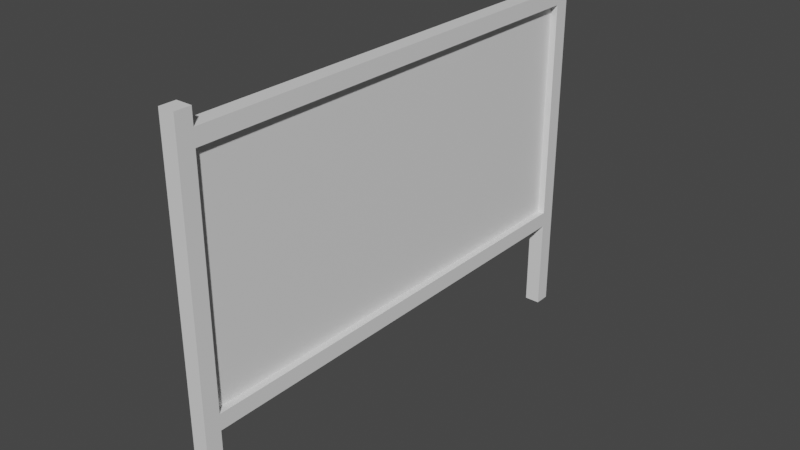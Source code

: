 # Source: Model_0.blend  (saved by Blender 2.93.21; exported with 4.5.12 LTS)
import bpy
from mathutils import Matrix  # noqa: F401  (used for matrix-valued properties, if any)

bpy.ops.wm.read_factory_settings(use_empty=True)
scene = bpy.context.scene
scene.name = 'Scene'

# ---- materials (node trees are filled in below, after node groups)
mat_material = bpy.data.materials.new('Material')
mat_material.use_backface_culling = True
mat_material.use_transparent_shadow = False

# ---- material node trees
mat_material.use_nodes = True; mat_material.node_tree.nodes.clear()
_N = mat_material.node_tree.nodes; _L = mat_material.node_tree.links
n0 = _N.new('ShaderNodeBsdfPrincipled'); n0.name = 'Principled BSDF'; n0.location = (10, 300)
n0.distribution = 'GGX'
n0.subsurface_method = 'BURLEY'
n0.inputs[3].default_value = 1.45
n0.inputs[27].default_value = (0.0, 0.0, 0.0, 1.0)
n0.inputs[28].default_value = 1.0
n1 = _N.new('ShaderNodeOutputMaterial'); n1.name = 'Material Output'; n1.location = (300, 300)
_L.new(n0.outputs[0], n1.inputs[0])
n1.is_active_output = True

# ---- world
world_world = bpy.data.worlds.new('World'); scene.world = world_world
world_world.use_nodes = True; world_world.node_tree.nodes.clear()
_N = world_world.node_tree.nodes; _L = world_world.node_tree.links
n0 = _N.new('ShaderNodeOutputWorld'); n0.name = 'World Output'; n0.location = (300, 300)
n1 = _N.new('ShaderNodeBackground'); n1.name = 'Background'; n1.location = (10, 300)
n1.inputs[0].default_value = (0.05088, 0.05088, 0.05088, 1.0)
_L.new(n1.outputs[0], n0.inputs[0])
n0.is_active_output = True
world_world.color = (0.05088, 0.05088, 0.05088)
world_world.use_sun_shadow = False
world_world.sun_shadow_jitter_overblur = 0.0

# ---- meshes
me_fence_0 = bpy.data.meshes.new('fence_0')
me_fence_0.from_pydata([(-0.1, -2.9, 0.2), (0.1, 2.9, 3.45), (-0.1, 2.9, 3.65), (-0.1, 2.9, 3.45), (-0.1, 2.9, 0.2), (-0.1, 2.9, 0.4), (-0.1, 2.9, -1.0), (-0.1, 3.1, -1.0), (-0.1, -2.9, 3.45), (-0.1, 2.9, 3.25), (0.1, 3.1, -1.0), (-0.1, 3.1, 3.65), (0.1, 2.9, 3.65), (0.1, 2.9, 0.2), (0.1, 2.9, -1.0), (0.1, 2.9, 0.4), (0.1, 2.9, 3.25), (0.1, 3.1, 3.65), (0.1, -2.9, 3.45), (-0.1, -2.9, -1.0), (-0.1, -2.9, 3.25), (0.1, -3.1, -1.0), (-0.1, -2.9, 3.65), (-0.1, -3.1, -1.0), (0.1, -2.9, -1.0), (0.1, -2.9, 0.4), (0.1, -3.1, 3.65), (0.1, -2.9, 3.65), (-0.1, -3.1, 3.65), (-0.1, -2.9, 0.4), (0.1, -2.9, 3.25), (0.1, -2.9, 0.2)], [], [(1, 12, 2, 3), (13, 4, 6, 14), (13, 31, 0, 4), (9, 20, 8, 3), (28, 22, 8, 20, 29, 0, 19, 23), (5, 29, 25, 15), (5, 15, 16, 9), (11, 17, 10, 7), (2, 12, 17, 11), (13, 15, 25, 31), (21, 26, 28, 23), (0, 31, 24, 19), (8, 18, 1, 3), (25, 29, 20, 30), (20, 9, 16, 30), (27, 26, 21, 24, 31, 25, 30, 18), (8, 22, 27, 18), (27, 22, 28, 26), (1, 18, 30, 16), (29, 5, 4, 0), (5, 9, 3, 2, 11, 7, 6, 4), (12, 1, 16, 15, 13, 14, 10, 17)])
_uv = me_fence_0.uv_layers.new(name='UVMap')
_uv.uv.foreach_set('vector', [0.8752, 0.1238, 0.8752, 0.1238, 0.8752, 0.1238, 0.8752, 0.1238, 0.8752, 0.1238, 0.8752, 0.1238, 0.8752, 0.1238, 0.8752, 0.1238, 0.8751, 0.1239, 0.8751, 0.1238, 0.8751, 0.1238, 0.8751, 0.1239, 0.8752, 0.1239, 0.8752, 0.1238, 0.8752, 0.1238, 0.8752, 0.1239, 0.8751, 0.1239, 0.8751, 0.1239, 0.8751, 0.1239, 0.8751, 0.1239, 0.8751, 0.1239, 0.8751, 0.1238, 0.8751, 0.1238, 0.8751, 0.1238, 0.8751, 0.1238, 0.8751, 0.1239, 0.8751, 0.1239, 0.8751, 0.1238, 0.8752, 0.1238, 0.8752, 0.1238, 0.8752, 0.1238, 0.8752, 0.1238, 0.8751, 0.1238, 0.8751, 0.1238, 0.8751, 0.1238, 0.8751, 0.1238, 0.8752, 0.1238, 0.8752, 0.1238, 0.8752, 0.1238, 0.8752, 0.1238, 0.8752, 0.1238, 0.8752, 0.1238, 0.8752, 0.1239, 0.8752, 0.1239, 0.8751, 0.1238, 0.8751, 0.1238, 0.8751, 0.1238, 0.8751, 0.1238, 0.8752, 0.1238, 0.8752, 0.1238, 0.8752, 0.1238, 0.8752, 0.1238, 0.8751, 0.1239, 0.8751, 0.1239, 0.8751, 0.1238, 0.8751, 0.1238, 0.8752, 0.1238, 0.8752, 0.1238, 0.8752, 0.1238, 0.8752, 0.1238, 0.8751, 0.1238, 0.8751, 0.1239, 0.8751, 0.1239, 0.8751, 0.1238, 0.8751, 0.1238, 0.8751, 0.1238, 0.8751, 0.1238, 0.8751, 0.1238, 0.8751, 0.1238, 0.8751, 0.1238, 0.8751, 0.1238, 0.8751, 0.1238, 0.8752, 0.1238, 0.8752, 0.1238, 0.8752, 0.1238, 0.8752, 0.1238, 0.8752, 0.1238, 0.8752, 0.1238, 0.8752, 0.1238, 0.8752, 0.1238, 0.8752, 0.1238, 0.8752, 0.1239, 0.8752, 0.1239, 0.8752, 0.1238, 0.8751, 0.1238, 0.8751, 0.1239, 0.8751, 0.1239, 0.8751, 0.1238, 0.8751, 0.1239, 0.8752, 0.1239, 0.8752, 0.1239, 0.8752, 0.1239, 0.8752, 0.1239, 0.8751, 0.1239, 0.8751, 0.1239, 0.8751, 0.1239, 0.8752, 0.1238, 0.8752, 0.1238, 0.8752, 0.1238, 0.8752, 0.1238, 0.8752, 0.1238, 0.8752, 0.1238, 0.8752, 0.1238, 0.8752, 0.1238])
me_fence_0.materials.append(mat_material)
me_fence_0.use_remesh_fix_poles = True
me_fence_0.use_remesh_preserve_attributes = False
me_fence_0.update()
me_fence_0.normals_split_custom_set([tuple(v) for v in zip(*[iter([0.0, -1.0, 0.0, 0.0, -1.0, 0.0, 0.0, -1.0, 0.0, 0.0, -1.0, 0.0, 0.0, -1.0, 0.0, 0.0, -1.0, 0.0, 0.0, -1.0, 0.0, 0.0, -1.0, 0.0, 0.0, -1.285e-09, -1.0, 0.0, -1.285e-09, -1.0, 0.0, -1.285e-09, -1.0, 0.0, -1.285e-09, -1.0, -1.0, 0.0, 0.0, -1.0, 0.0, 0.0, -1.0, 0.0, 0.0, -1.0, 0.0, 0.0, -1.0, -5.608e-08, 0.0, -1.0, -5.608e-08, 0.0, -1.0, -5.608e-08, 0.0, -1.0, -5.608e-08, 0.0, -1.0, -5.608e-08, 0.0, -1.0, -5.608e-08, 0.0, -1.0, -5.608e-08, 0.0, -1.0, -5.608e-08, 0.0, -2.055e-07, -2.569e-09, 1.0, -2.055e-07, -2.569e-09, 1.0, -2.055e-07, -2.569e-09, 1.0, -2.055e-07, -2.569e-09, 1.0, 0.0, -1.0, 0.0, 0.0, -1.0, 0.0, 0.0, -1.0, 0.0, 0.0, -1.0, 0.0, 0.0, 1.0, 0.0, 0.0, 1.0, 0.0, 0.0, 1.0, 0.0, 0.0, 1.0, 0.0, 0.0, 0.0, 1.0, 0.0, 0.0, 1.0, 0.0, 0.0, 1.0, 0.0, 0.0, 1.0, 1.0, 0.0, 0.0, 1.0, 0.0, 0.0, 1.0, 0.0, 0.0, 1.0, 0.0, 0.0, 0.0, -1.0, 0.0, 0.0, -1.0, 0.0, 0.0, -1.0, 0.0, 0.0, -1.0, 0.0, 0.0, 1.0, 0.0, 0.0, 1.0, 0.0, 0.0, 1.0, 0.0, 0.0, 1.0, 0.0, 0.0, 0.0, 1.0, 0.0, 0.0, 1.0, 0.0, 0.0, 1.0, 0.0, 0.0, 1.0, 5.96e-07, 1.0, 0.0, 5.96e-07, 1.0, 0.0, 5.96e-07, 1.0, 0.0, 5.96e-07, 1.0, 0.0, 0.0, 0.0, -1.0, 0.0, 0.0, -1.0, 0.0, 0.0, -1.0, 0.0, 0.0, -1.0, 1.0, -6.009e-08, 0.0, 1.0, -6.009e-08, 0.0, 1.0, -6.009e-08, 0.0, 1.0, -6.009e-08, 0.0, 1.0, -6.009e-08, 0.0, 1.0, -6.009e-08, 0.0, 1.0, -6.009e-08, 0.0, 1.0, -6.009e-08, 0.0, 0.0, 1.0, -1.304e-07, 0.0, 1.0, -1.304e-07, 0.0, 1.0, -1.304e-07, 0.0, 1.0, -1.304e-07, 0.0, 0.0, 1.0, 0.0, 0.0, 1.0, 0.0, 0.0, 1.0, 0.0, 0.0, 1.0, 1.0, 1.606e-09, 5.588e-08, 1.0, 1.606e-09, 5.588e-08, 1.0, 1.606e-09, 5.588e-08, 1.0, 1.606e-09, 5.588e-08, -1.0, 1.606e-09, -5.588e-08, -1.0, 1.606e-09, -5.588e-08, -1.0, 1.606e-09, -5.588e-08, -1.0, 1.606e-09, -5.588e-08, -1.0, 3.205e-08, 0.0, -1.0, 3.205e-08, 0.0, -1.0, 3.205e-08, 0.0, -1.0, 3.205e-08, 0.0, -1.0, 3.205e-08, 0.0, -1.0, 3.205e-08, 0.0, -1.0, 3.205e-08, 0.0, -1.0, 3.205e-08, 0.0, 1.0, 3.205e-08, 0.0, 1.0, 3.205e-08, 0.0, 1.0, 3.205e-08, 0.0, 1.0, 3.205e-08, 0.0, 1.0, 3.205e-08, 0.0, 1.0, 3.205e-08, 0.0, 1.0, 3.205e-08, 0.0, 1.0, 3.205e-08, 0.0])] * 3)])
me_fence_0__4 = bpy.data.meshes.new('fence_0 #4')
me_fence_0__4.from_pydata([(0.01, 2.9, 3.25), (0.01, -2.9, 3.25), (0.01, -2.9, 0.4), (0.01, 2.9, 0.4), (-0.01, -2.9, 3.25), (-0.01, 2.9, 3.25), (-0.01, 2.9, 0.4), (-0.01, -2.9, 0.4)], [], [(3, 0, 1, 2), (7, 4, 5, 6)])
_uv = me_fence_0__4.uv_layers.new(name='UVMap')
_uv.uv.foreach_set('vector', [2.5, -0.4828, 2.5, 1.483, -1.5, 1.483, -1.5, -0.4828, -1.5, -0.4828, -1.5, 1.483, 2.5, 1.483, 2.5, -0.4828])
me_fence_0__4.materials.append(mat_material)
me_fence_0__4.use_remesh_fix_poles = True
me_fence_0__4.use_remesh_preserve_attributes = False
me_fence_0__4.update()
me_fence_0__4.normals_split_custom_set([tuple(v) for v in zip(*[iter([1.0, 0.0, 0.0, 1.0, 0.0, 0.0, 1.0, 0.0, 0.0, 1.0, 0.0, 0.0, -1.0, 0.0, 0.0, -1.0, 0.0, 0.0, -1.0, 0.0, 0.0, -1.0, 0.0, 0.0])] * 3)])
me_fence_0__4_001 = bpy.data.meshes.new('fence_0 #4.001')
me_fence_0__4_001.from_pydata([(0.01, 2.9, 1.825), (0.01, -2.9, 1.825), (0.01, -2.9, 1.825), (0.01, 2.9, 1.825), (-0.01, -2.9, 1.825), (-0.01, 2.9, 1.825), (-0.01, 2.9, 1.825), (-0.01, -2.9, 1.825), (0.01, 2.9, 1.075), (0.01, -2.9, 1.075), (0.01, -2.9, 1.075), (0.01, 2.9, 1.075), (-0.01, -2.9, 1.075), (-0.01, 2.9, 1.075), (-0.01, 2.9, 1.075), (-0.01, -2.9, 1.075), (0.01, 2.9, 2.575), (0.01, -2.9, 2.575), (0.01, -2.9, 2.575), (0.01, 2.9, 2.575), (-0.01, -2.9, 2.575), (-0.01, 2.9, 2.575), (-0.01, 2.9, 2.575), (-0.01, -2.9, 2.575)], [], [(3, 0, 1, 2), (7, 4, 5, 6), (11, 8, 9, 10), (15, 12, 13, 14), (19, 16, 17, 18), (23, 20, 21, 22)])
_uv = me_fence_0__4_001.uv_layers.new(name='UVMap')
_uv.uv.foreach_set('vector', [2.5, -0.4828, 2.5, 1.483, -1.5, 1.483, -1.5, -0.4828, -1.5, -0.4828, -1.5, 1.483, 2.5, 1.483, 2.5, -0.4828, 2.5, -0.4828, 2.5, 1.483, -1.5, 1.483, -1.5, -0.4828, -1.5, -0.4828, -1.5, 1.483, 2.5, 1.483, 2.5, -0.4828, 2.5, -0.4828, 2.5, 1.483, -1.5, 1.483, -1.5, -0.4828, -1.5, -0.4828, -1.5, 1.483, 2.5, 1.483, 2.5, -0.4828])
me_fence_0__4_001.materials.append(mat_material)
me_fence_0__4_001.use_remesh_fix_poles = True
me_fence_0__4_001.use_remesh_preserve_attributes = False
me_fence_0__4_001.update()
me_fence_0__4_001.normals_split_custom_set([tuple(v) for v in zip(*[iter([1.0, 0.0, 0.0, 1.0, 0.0, 0.0, 1.0, 0.0, 0.0, 1.0, 0.0, 0.0, -1.0, 0.0, 0.0, -1.0, 0.0, 0.0, -1.0, 0.0, 0.0, -1.0, 0.0, 0.0, 1.0, 0.0, 0.0, 1.0, 0.0, 0.0, 1.0, 0.0, 0.0, 1.0, 0.0, 0.0, -1.0, 0.0, 0.0, -1.0, 0.0, 0.0, -1.0, 0.0, 0.0, -1.0, 0.0, 0.0, 1.0, 0.0, 0.0, 1.0, 0.0, 0.0, 1.0, 0.0, 0.0, 1.0, 0.0, 0.0, -1.0, 0.0, 0.0, -1.0, 0.0, 0.0, -1.0, 0.0, 0.0, -1.0, 0.0, 0.0])] * 3)])

# ---- objects
ob_model_0 = bpy.data.objects.new('Model_0', me_fence_0)
ob_model_1 = bpy.data.objects.new('Model_1', me_fence_0__4)
ob_collision = bpy.data.objects.new('Collision', me_fence_0__4_001)

# ---- transforms, parenting, visibility, modifiers, constraints
ob_model_0.location = (0.0, 0.0, 0.0)
ob_model_0.rotation_euler = (-1.629e-07, 0.0, 0.0)
ob_model_0.color = (0.8, 0.8, 0.8, 1.0)
ob_model_1.location = (0.0, 0.0, 0.0)
ob_model_1.rotation_euler = (-1.629e-07, 0.0, 0.0)
ob_model_1.color = (0.8, 0.8, 0.8, 1.0)
ob_collision.location = (0.0, 0.0, 0.0)
ob_collision.rotation_euler = (-1.629e-07, 0.0, 0.0)
ob_collision.color = (0.8, 0.8, 0.8, 1.0)

# ---- collection membership
scene.collection.objects.link(ob_model_0)
scene.collection.objects.link(ob_model_1)
scene.collection.objects.link(ob_collision)

# ---- scene / render settings (as saved in the file)
scene.frame_start = 1; scene.frame_end = 250; scene.frame_set(1)
scene.render.engine = 'BLENDER_EEVEE_NEXT'
scene.cycles.use_denoising = False
scene.cycles.samples = 128
scene.cycles.sampling_pattern = 'TABULATED_SOBOL'
scene.cycles.use_adaptive_sampling = False
scene.cycles.use_light_tree = False
scene.view_settings.view_transform = 'Filmic'
bpy.context.view_layer.update()

# ---- added for rendering (the .blend has no active camera and no usable light): camera, sun
cam_auto = bpy.data.cameras.new('AutoCamera')
cam_auto.lens = 50.0
cam_auto.sensor_width = 36.0
cam_auto.clip_end = 1000.0
ob_auto_camera = bpy.data.objects.new('AutoCamera', cam_auto)
scene.collection.objects.link(ob_auto_camera)
ob_auto_camera.location = (7.17288, -8.60746, 7.0633)
ob_auto_camera.rotation_euler = (1.09748, -7.21219e-08, 0.694738)
scene.camera = ob_auto_camera
light_auto_sun = bpy.data.lights.new('AutoSun', 'SUN')
light_auto_sun.energy = 3.0
light_auto_sun.angle = 0.0523599
ob_auto_sun = bpy.data.objects.new('AutoSun', light_auto_sun)
scene.collection.objects.link(ob_auto_sun)
ob_auto_sun.rotation_euler = (0.872665, 0.174533, 0.523599)
bpy.context.view_layer.update()
